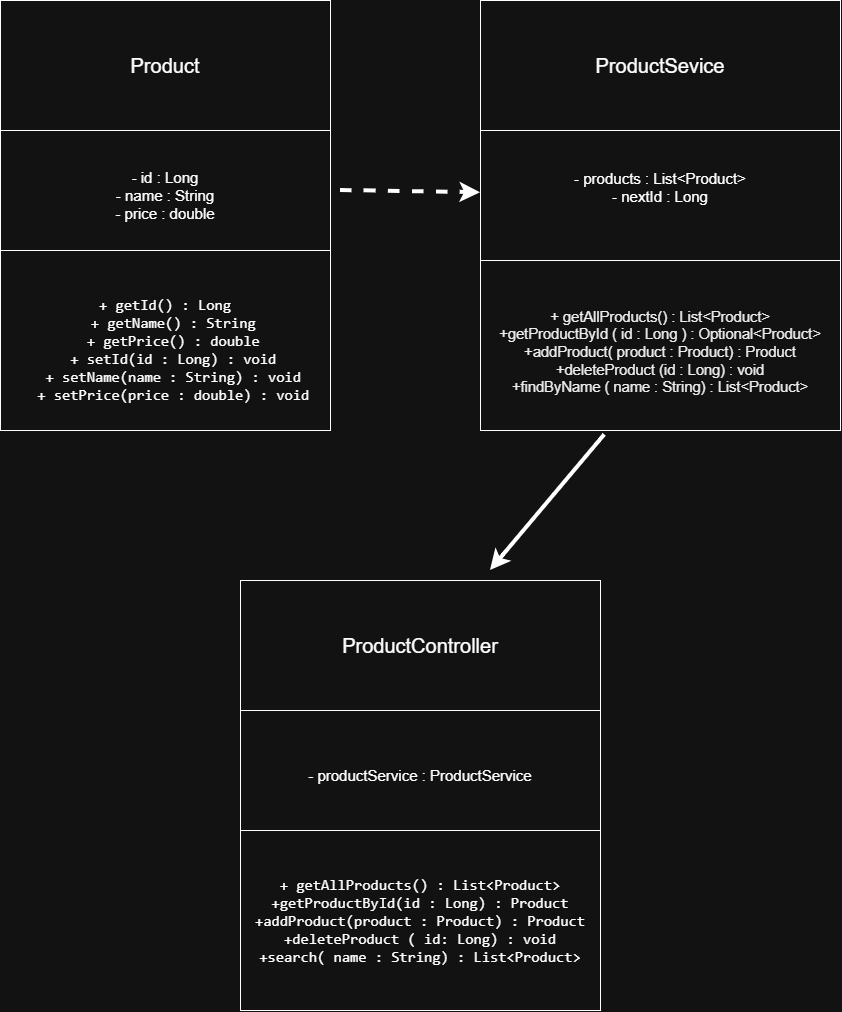

The diagram above was exported from draw.io. Its source (the exported page's mxGraphModel, read from the mxfile embedded in the PNG):
<mxGraphModel dx="1907" dy="1137" grid="1" gridSize="10" guides="1" tooltips="1" connect="1" arrows="1" fold="1" page="1" pageScale="1" pageWidth="850" pageHeight="1100" math="0" shadow="0">
  <root>
    <mxCell id="0" />
    <mxCell id="1" parent="0" />
    <mxCell id="IRnpND5YYjEQPCqTa1hj-10" parent="1" style="html=1;whiteSpace=wrap;" value="&lt;font style=&quot;font-size: 20px;&quot;&gt;Product&lt;/font&gt;" vertex="1">
      <mxGeometry height="130" width="330" x="40" y="80" as="geometry" />
    </mxCell>
    <mxCell id="IRnpND5YYjEQPCqTa1hj-11" parent="1" style="html=1;whiteSpace=wrap;" value="&lt;span id=&quot;docs-internal-guid-b1fffa2a-7fff-22e2-6dc0-88a804ba7eec&quot; style=&quot;font-size: 15px; white-space-collapse: preserve; color: light-dark(rgb(237, 237, 237), rgb(255, 255, 255));&quot;&gt;&lt;p dir=&quot;ltr&quot; style=&quot;line-height: 1.2; margin-top: 0pt; margin-bottom: 0pt;&quot;&gt;&lt;font face=&quot;Arial, sans-serif&quot;&gt;- id : Long&lt;/font&gt;&lt;/p&gt;&lt;p dir=&quot;ltr&quot; style=&quot;line-height: 1.2; margin-top: 0pt; margin-bottom: 0pt;&quot;&gt;&lt;font face=&quot;Arial, sans-serif&quot;&gt;- name : String&lt;/font&gt;&lt;/p&gt;&lt;p dir=&quot;ltr&quot; style=&quot;line-height: 1.2; margin-top: 0pt; margin-bottom: 0pt;&quot;&gt;&lt;font face=&quot;Arial, sans-serif&quot;&gt;- price : double&lt;/font&gt;&lt;/p&gt;&lt;/span&gt;" vertex="1">
      <mxGeometry height="130" width="330" x="40" y="210" as="geometry" />
    </mxCell>
    <mxCell id="IRnpND5YYjEQPCqTa1hj-12" parent="1" style="html=1;whiteSpace=wrap;" value="&lt;span id=&quot;docs-internal-guid-92ed5ffb-7fff-a7eb-fc05-6b7aa9503bf0&quot;&gt;&lt;font style=&quot;font-size: 15px;&quot;&gt;&lt;br&gt;&lt;pre dir=&quot;ltr&quot; style=&quot;&quot;&gt;&lt;code style=&quot;&quot;&gt;+ getId() : Long&lt;br&gt;  + getName() : String&lt;br&gt;  + getPrice() : double&lt;br&gt;  + setId(id : Long) : void&lt;br&gt;  + setName(name : String) : void&lt;br&gt;  + setPrice(price : double) : void&lt;/code&gt;&lt;/pre&gt;&lt;/font&gt;&lt;/span&gt;" vertex="1">
      <mxGeometry height="180" width="330" x="40" y="330" as="geometry" />
    </mxCell>
    <mxCell id="IRnpND5YYjEQPCqTa1hj-13" parent="1" style="html=1;whiteSpace=wrap;" value="&lt;font style=&quot;font-size: 20px;&quot;&gt;ProductSevice&lt;/font&gt;" vertex="1">
      <mxGeometry height="130" width="360" x="520" y="80" as="geometry" />
    </mxCell>
    <mxCell id="IRnpND5YYjEQPCqTa1hj-14" parent="1" style="html=1;whiteSpace=wrap;" value="&lt;span id=&quot;docs-internal-guid-b1fffa2a-7fff-22e2-6dc0-88a804ba7eec&quot;&gt;&lt;p dir=&quot;ltr&quot; style=&quot;line-height: 1.2; margin-top: 0pt; margin-bottom: 0pt;&quot;&gt;&lt;font face=&quot;Arial, sans-serif&quot;&gt;&lt;span style=&quot;font-size: 15px; white-space-collapse: preserve; color: light-dark(rgb(237, 237, 237), rgb(255, 255, 255));&quot;&gt;- products : List&amp;lt;Product&amp;gt;&lt;/span&gt;&lt;/font&gt;&lt;/p&gt;&lt;p dir=&quot;ltr&quot; style=&quot;line-height: 1.2; margin-top: 0pt; margin-bottom: 0pt;&quot;&gt;&lt;span style=&quot;font-family: Arial, sans-serif; background-color: transparent; font-variant: normal; vertical-align: baseline; white-space: pre-wrap; color: light-dark(rgb(237, 237, 237), rgb(255, 255, 255));&quot;&gt;&lt;font style=&quot;font-size: 15px;&quot;&gt;- nextId : Long&lt;/font&gt;&lt;/span&gt;&lt;/p&gt;&lt;div&gt;&lt;span style=&quot;font-family: Arial, sans-serif; background-color: transparent; font-variant: normal; vertical-align: baseline; white-space: pre-wrap;&quot;&gt;&lt;span id=&quot;docs-internal-guid-b1fffa2a-7fff-22e2-6dc0-88a804ba7eec&quot; style=&quot;&quot;&gt;&lt;p dir=&quot;ltr&quot; style=&quot;line-height: 1.2; margin-top: 0pt; margin-bottom: 0pt;&quot;&gt;&lt;br&gt;&lt;/p&gt;&lt;/span&gt;&lt;/span&gt;&lt;/div&gt;&lt;/span&gt;" vertex="1">
      <mxGeometry height="130" width="360" x="520" y="210" as="geometry" />
    </mxCell>
    <mxCell id="IRnpND5YYjEQPCqTa1hj-15" parent="1" style="html=1;whiteSpace=wrap;" value="&lt;span id=&quot;docs-internal-guid-92ed5ffb-7fff-a7eb-fc05-6b7aa9503bf0&quot;&gt;&lt;br&gt;&lt;p dir=&quot;ltr&quot; style=&quot;line-height: 1.2; margin-top: 0pt; margin-bottom: 0pt;&quot;&gt;&lt;span style=&quot;font-size: 11pt; font-family: Arial, sans-serif; color: rgb(0, 0, 0); background-color: transparent; font-variant: normal; vertical-align: baseline; white-space: pre-wrap;&quot;&gt;+ getAllProducts() : List&amp;lt;Product&amp;gt;&lt;/span&gt;&lt;/p&gt;&lt;p dir=&quot;ltr&quot; style=&quot;line-height: 1.2; margin-top: 0pt; margin-bottom: 0pt;&quot;&gt;&lt;span style=&quot;font-size: 11pt; font-family: Arial, sans-serif; color: rgb(0, 0, 0); background-color: transparent; font-variant: normal; vertical-align: baseline; white-space: pre-wrap;&quot;&gt;+getProductById ( id : Long ) : Optional&amp;lt;Product&amp;gt;&lt;/span&gt;&lt;/p&gt;&lt;div&gt;&lt;span style=&quot;font-size: 11pt; font-family: Arial, sans-serif; color: rgb(0, 0, 0); background-color: transparent; font-variant: normal; vertical-align: baseline; white-space: pre-wrap;&quot;&gt;+addProduct( product : Product) : Product&lt;/span&gt;&lt;/div&gt;&lt;div&gt;&lt;span style=&quot;font-size: 11pt; font-family: Arial, sans-serif; color: rgb(0, 0, 0); background-color: transparent; font-variant: normal; vertical-align: baseline; white-space: pre-wrap;&quot;&gt;+deleteProduct (id : Long) : void&lt;/span&gt;&lt;/div&gt;&lt;div&gt;&lt;span style=&quot;font-size: 11pt; font-family: Arial, sans-serif; color: rgb(0, 0, 0); background-color: transparent; font-variant: normal; vertical-align: baseline; white-space: pre-wrap;&quot;&gt;+findByName ( name : String) : List&amp;lt;Product&amp;gt;&lt;/span&gt;&lt;/div&gt;&lt;/span&gt;" vertex="1">
      <mxGeometry height="170" width="360" x="520" y="340" as="geometry" />
    </mxCell>
    <mxCell id="_l0yDDgt-nKM23JSrsKD-1" parent="1" style="html=1;whiteSpace=wrap;" value="&lt;font style=&quot;font-size: 20px;&quot;&gt;ProductController&lt;/font&gt;" vertex="1">
      <mxGeometry height="130" width="360" x="280" y="660" as="geometry" />
    </mxCell>
    <mxCell id="_l0yDDgt-nKM23JSrsKD-2" parent="1" style="html=1;whiteSpace=wrap;" value="&lt;span id=&quot;docs-internal-guid-b1fffa2a-7fff-22e2-6dc0-88a804ba7eec&quot; style=&quot;font-size: 15px; white-space-collapse: preserve; color: light-dark(rgb(237, 237, 237), rgb(255, 255, 255));&quot;&gt;&lt;p dir=&quot;ltr&quot; style=&quot;line-height: 1.2; margin-top: 0pt; margin-bottom: 0pt;&quot;&gt;&lt;font face=&quot;Arial, sans-serif&quot;&gt;- productService : ProductService&lt;/font&gt;&lt;/p&gt;&lt;/span&gt;" vertex="1">
      <mxGeometry height="130" width="360" x="280" y="790" as="geometry" />
    </mxCell>
    <mxCell id="_l0yDDgt-nKM23JSrsKD-3" parent="1" style="html=1;whiteSpace=wrap;" value="&lt;span id=&quot;docs-internal-guid-92ed5ffb-7fff-a7eb-fc05-6b7aa9503bf0&quot;&gt;&lt;font style=&quot;font-size: 15px;&quot;&gt;&lt;br&gt;&lt;pre dir=&quot;ltr&quot; style=&quot;&quot;&gt;&lt;code style=&quot;&quot;&gt;+ getAllProducts() : List&amp;lt;Product&amp;gt;&lt;br&gt;+getProductById(id : Long) : Product&lt;br&gt;+addProduct(product : Product) : Product&lt;br&gt;+deleteProduct ( id: Long) : void&lt;br&gt;+search( name : String) : List&amp;lt;Product&amp;gt;&lt;br&gt;&lt;br&gt;&lt;/code&gt;&lt;/pre&gt;&lt;/font&gt;&lt;/span&gt;" vertex="1">
      <mxGeometry height="180" width="360" x="280" y="910" as="geometry" />
    </mxCell>
    <mxCell id="_l0yDDgt-nKM23JSrsKD-4" edge="1" parent="1" style="endArrow=classic;dashed=1;html=1;rounded=0;fontSize=12;startSize=8;endSize=8;curved=1;strokeWidth=4;endFill=1;" target="IRnpND5YYjEQPCqTa1hj-14" value="">
      <mxGeometry height="50" relative="1" width="50" as="geometry">
        <mxPoint x="380" y="270" as="sourcePoint" />
        <mxPoint x="690" y="200" as="targetPoint" />
      </mxGeometry>
    </mxCell>
    <mxCell id="_l0yDDgt-nKM23JSrsKD-5" edge="1" parent="1" style="endArrow=none;html=1;rounded=0;fontSize=12;startSize=8;endSize=8;curved=1;entryX=0.345;entryY=1.026;entryDx=0;entryDy=0;entryPerimeter=0;strokeWidth=4;startArrow=classic;startFill=1;" target="IRnpND5YYjEQPCqTa1hj-15" value="">
      <mxGeometry height="50" relative="1" width="50" as="geometry">
        <mxPoint x="530" y="650" as="sourcePoint" />
        <mxPoint x="690" y="200" as="targetPoint" />
      </mxGeometry>
    </mxCell>
  </root>
</mxGraphModel>